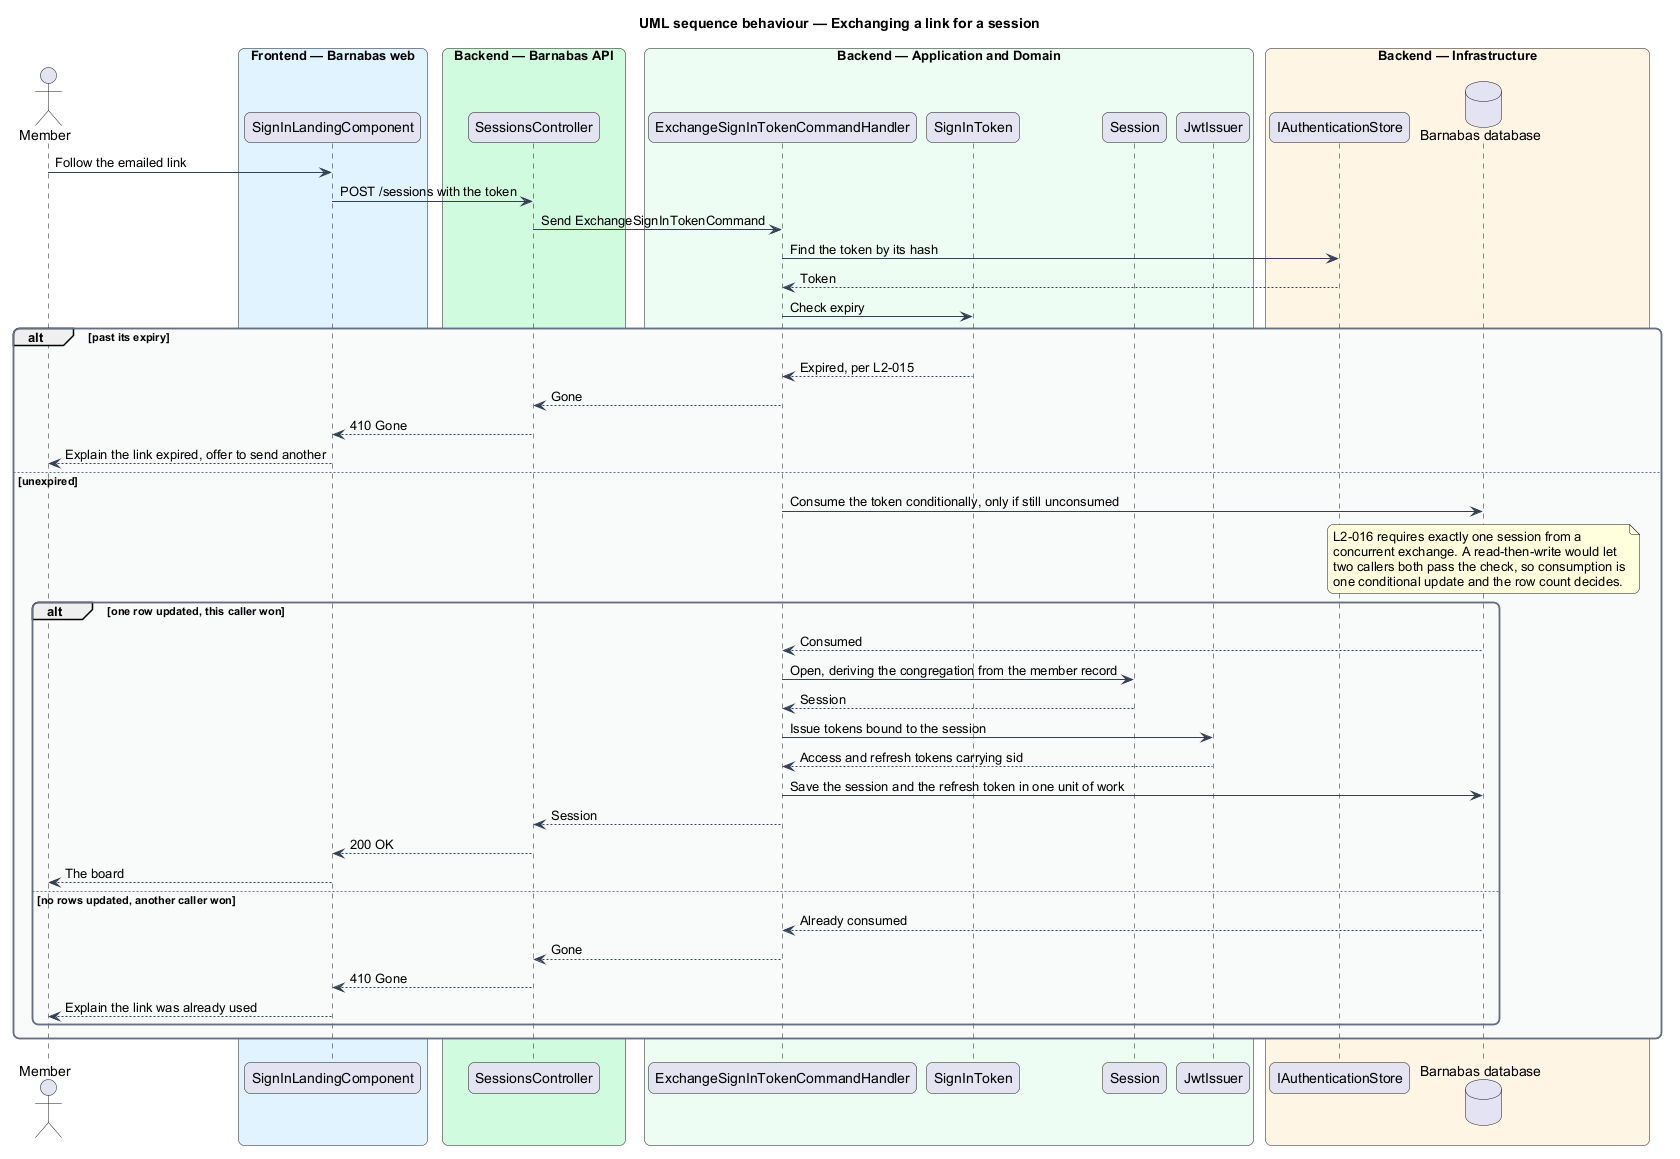

The diagram above was rendered by PlantUML. Its source (embedded in the PNG):
@startuml
title UML sequence behaviour — Exchanging a link for a session
skinparam backgroundColor #FFFFFF
skinparam shadowing false
skinparam roundcorner 12
skinparam defaultFontName Arial
skinparam ArrowColor #344054
skinparam rectangle {
  BorderColor #344054
  FontColor #101828
}
skinparam package {
  BorderColor #667085
  FontColor #101828
  BackgroundColor #F9FAFB
}
actor "Member" as actor
box "Frontend — Barnabas web" #E0F2FE
  participant "SignInLandingComponent" as page
end box
box "Backend — Barnabas API" #D1FADF
  participant "SessionsController" as controller
end box
box "Backend — Application and Domain" #ECFDF3
  participant "ExchangeSignInTokenCommandHandler" as handler
  participant "SignInToken" as token
  participant "Session" as session
  participant "JwtIssuer" as issuer
end box
box "Backend — Infrastructure" #FFF4E5
  participant "IAuthenticationStore" as store
  database "Barnabas database" as db
end box

actor -> page : Follow the emailed link
page -> controller : POST /sessions with the token
controller -> handler : Send ExchangeSignInTokenCommand
handler -> store : Find the token by its hash
store --> handler : Token
handler -> token : Check expiry
alt past its expiry
  token --> handler : Expired, per L2-015
  handler --> controller : Gone
  controller --> page : 410 Gone
  page --> actor : Explain the link expired, offer to send another
else unexpired
  handler -> db : Consume the token conditionally, only if still unconsumed
  note over db : L2-016 requires exactly one session from a\nconcurrent exchange. A read-then-write would let\ntwo callers both pass the check, so consumption is\none conditional update and the row count decides.
  alt one row updated, this caller won
    db --> handler : Consumed
    handler -> session : Open, deriving the congregation from the member record
    session --> handler : Session
    handler -> issuer : Issue tokens bound to the session
    issuer --> handler : Access and refresh tokens carrying sid
    handler -> db : Save the session and the refresh token in one unit of work
    handler --> controller : Session
    controller --> page : 200 OK
    page --> actor : The board
  else no rows updated, another caller won
    db --> handler : Already consumed
    handler --> controller : Gone
    controller --> page : 410 Gone
    page --> actor : Explain the link was already used
  end
end
@enduml